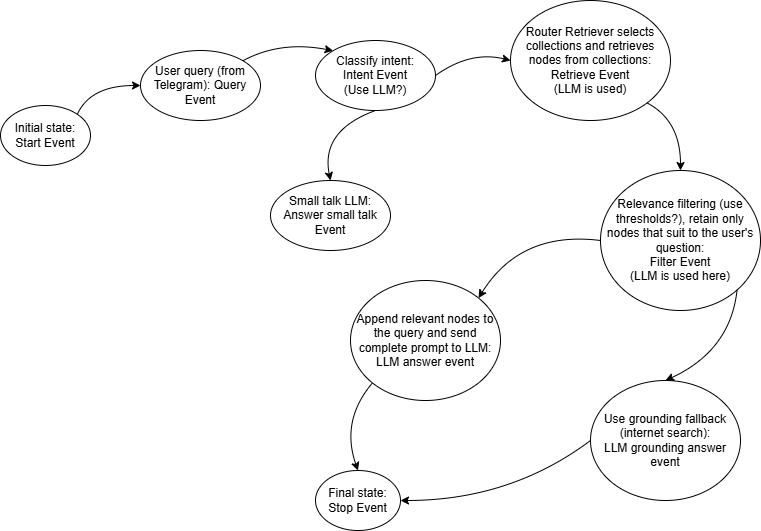

The diagram above was exported from draw.io. Its source (the exported page's mxGraphModel, read from the mxfile embedded in the PNG):
<mxGraphModel dx="1426" dy="743" grid="1" gridSize="10" guides="1" tooltips="1" connect="1" arrows="1" fold="1" page="1" pageScale="1" pageWidth="850" pageHeight="1100" math="0" shadow="0">
  <root>
    <mxCell id="0" />
    <mxCell id="1" parent="0" />
    <mxCell id="kbfx3ay0bZtEV8s4UAew-1" parent="1" style="ellipse;whiteSpace=wrap;html=1;" value="Initial state: Start Event" vertex="1">
      <mxGeometry height="60" width="90" x="10" y="115" as="geometry" />
    </mxCell>
    <mxCell id="kbfx3ay0bZtEV8s4UAew-2" parent="1" style="ellipse;whiteSpace=wrap;html=1;" value="User query (from Telegram): Query Event" vertex="1">
      <mxGeometry height="70" width="120" x="150" y="60" as="geometry" />
    </mxCell>
    <mxCell id="kbfx3ay0bZtEV8s4UAew-5" edge="1" parent="1" source="kbfx3ay0bZtEV8s4UAew-1" style="curved=1;endArrow=classic;html=1;rounded=0;exitX=1;exitY=0;exitDx=0;exitDy=0;entryX=0;entryY=0.5;entryDx=0;entryDy=0;" target="kbfx3ay0bZtEV8s4UAew-2" value="">
      <mxGeometry height="50" relative="1" width="50" as="geometry">
        <Array as="points">
          <mxPoint x="100" y="95" />
        </Array>
        <mxPoint x="270" y="220" as="sourcePoint" />
        <mxPoint x="320" y="170" as="targetPoint" />
      </mxGeometry>
    </mxCell>
    <mxCell id="kbfx3ay0bZtEV8s4UAew-6" parent="1" style="ellipse;whiteSpace=wrap;html=1;" value="Classify intent:&lt;div&gt;Intent Event&lt;/div&gt;&lt;div&gt;(Use LLM?)&lt;/div&gt;" vertex="1">
      <mxGeometry height="70" width="120" x="325" y="50" as="geometry" />
    </mxCell>
    <mxCell id="kbfx3ay0bZtEV8s4UAew-7" edge="1" parent="1" source="kbfx3ay0bZtEV8s4UAew-2" style="curved=1;endArrow=classic;html=1;rounded=0;exitX=1;exitY=0;exitDx=0;exitDy=0;entryX=0;entryY=0;entryDx=0;entryDy=0;" target="kbfx3ay0bZtEV8s4UAew-6" value="">
      <mxGeometry height="50" relative="1" width="50" as="geometry">
        <Array as="points">
          <mxPoint x="290" y="50" />
        </Array>
        <mxPoint x="354" y="194" as="sourcePoint" />
        <mxPoint x="417" y="165" as="targetPoint" />
      </mxGeometry>
    </mxCell>
    <mxCell id="zNDT86AMoVPyF8txO06--1" parent="1" style="ellipse;whiteSpace=wrap;html=1;" value="Small talk LLM:&lt;div&gt;Answer small talk Event&lt;/div&gt;" vertex="1">
      <mxGeometry height="70" width="120" x="280" y="190" as="geometry" />
    </mxCell>
    <mxCell id="zNDT86AMoVPyF8txO06--2" edge="1" parent="1" source="kbfx3ay0bZtEV8s4UAew-6" style="curved=1;endArrow=classic;html=1;rounded=0;exitX=0.5;exitY=1;exitDx=0;exitDy=0;entryX=0.5;entryY=0;entryDx=0;entryDy=0;" target="zNDT86AMoVPyF8txO06--1" value="">
      <mxGeometry height="50" relative="1" width="50" as="geometry">
        <Array as="points">
          <mxPoint x="330" y="140" />
        </Array>
        <mxPoint x="290" y="70" as="sourcePoint" />
        <mxPoint x="379" y="60" as="targetPoint" />
      </mxGeometry>
    </mxCell>
    <mxCell id="zNDT86AMoVPyF8txO06--3" parent="1" style="ellipse;whiteSpace=wrap;html=1;" value="Router Retriever selects collections and retrieves nodes from collections:&lt;div&gt;Retrieve Event&lt;/div&gt;&lt;div&gt;(LLM is used)&lt;/div&gt;" vertex="1">
      <mxGeometry height="120" width="160" x="520" y="10" as="geometry" />
    </mxCell>
    <mxCell id="zNDT86AMoVPyF8txO06--6" edge="1" parent="1" source="kbfx3ay0bZtEV8s4UAew-6" style="curved=1;endArrow=classic;html=1;rounded=0;exitX=1;exitY=0.5;exitDx=0;exitDy=0;entryX=0;entryY=0.5;entryDx=0;entryDy=0;" target="zNDT86AMoVPyF8txO06--3" value="">
      <mxGeometry height="50" relative="1" width="50" as="geometry">
        <Array as="points">
          <mxPoint x="480" y="60" />
        </Array>
        <mxPoint x="395" y="150" as="sourcePoint" />
        <mxPoint x="350" y="220" as="targetPoint" />
      </mxGeometry>
    </mxCell>
    <mxCell id="zNDT86AMoVPyF8txO06--7" parent="1" style="ellipse;whiteSpace=wrap;html=1;" value="Relevance filtering (use thresholds?), retain only nodes that suit to the user's question:&lt;div&gt;Filter Event&lt;/div&gt;&lt;div&gt;(LLM is used here)&lt;/div&gt;" vertex="1">
      <mxGeometry height="140" width="160" x="610" y="180" as="geometry" />
    </mxCell>
    <mxCell id="zNDT86AMoVPyF8txO06--8" edge="1" parent="1" source="zNDT86AMoVPyF8txO06--3" style="curved=1;endArrow=classic;html=1;rounded=0;exitX=1;exitY=1;exitDx=0;exitDy=0;entryX=0.5;entryY=0;entryDx=0;entryDy=0;" target="zNDT86AMoVPyF8txO06--7" value="">
      <mxGeometry height="50" relative="1" width="50" as="geometry">
        <Array as="points">
          <mxPoint x="690" y="130" />
        </Array>
        <mxPoint x="470" y="95" as="sourcePoint" />
        <mxPoint x="545" y="95" as="targetPoint" />
      </mxGeometry>
    </mxCell>
    <mxCell id="zNDT86AMoVPyF8txO06--9" parent="1" style="ellipse;whiteSpace=wrap;html=1;" value="Append relevant nodes to the query and send complete prompt to LLM:&lt;div&gt;LLM answer event&lt;/div&gt;" vertex="1">
      <mxGeometry height="120" width="150" x="360" y="290" as="geometry" />
    </mxCell>
    <mxCell id="zNDT86AMoVPyF8txO06--10" edge="1" parent="1" source="zNDT86AMoVPyF8txO06--7" style="curved=1;endArrow=classic;html=1;rounded=0;exitX=0;exitY=0.5;exitDx=0;exitDy=0;entryX=1;entryY=0;entryDx=0;entryDy=0;" target="zNDT86AMoVPyF8txO06--9" value="">
      <mxGeometry height="50" relative="1" width="50" as="geometry">
        <Array as="points">
          <mxPoint x="530" y="240" />
        </Array>
        <mxPoint x="510" y="224" as="sourcePoint" />
        <mxPoint x="543" y="290" as="targetPoint" />
      </mxGeometry>
    </mxCell>
    <mxCell id="zNDT86AMoVPyF8txO06--11" parent="1" style="ellipse;whiteSpace=wrap;html=1;" value="Use grounding fallback (internet search):&lt;div&gt;LLM grounding answer event&lt;/div&gt;" vertex="1">
      <mxGeometry height="120" width="150" x="600" y="390" as="geometry" />
    </mxCell>
    <mxCell id="zNDT86AMoVPyF8txO06--12" edge="1" parent="1" source="zNDT86AMoVPyF8txO06--7" style="curved=1;endArrow=classic;html=1;rounded=0;exitX=1;exitY=1;exitDx=0;exitDy=0;entryX=0.5;entryY=0;entryDx=0;entryDy=0;" target="zNDT86AMoVPyF8txO06--11" value="">
      <mxGeometry height="50" relative="1" width="50" as="geometry">
        <Array as="points">
          <mxPoint x="740" y="360" />
        </Array>
        <mxPoint x="642" y="270" as="sourcePoint" />
        <mxPoint x="520" y="328" as="targetPoint" />
      </mxGeometry>
    </mxCell>
    <mxCell id="zNDT86AMoVPyF8txO06--13" parent="1" style="ellipse;whiteSpace=wrap;html=1;" value="Final state: Stop Event" vertex="1">
      <mxGeometry height="60" width="85" x="325" y="480" as="geometry" />
    </mxCell>
    <mxCell id="zNDT86AMoVPyF8txO06--14" edge="1" parent="1" source="zNDT86AMoVPyF8txO06--9" style="curved=1;endArrow=classic;html=1;rounded=0;exitX=0;exitY=1;exitDx=0;exitDy=0;entryX=0.5;entryY=0;entryDx=0;entryDy=0;" target="zNDT86AMoVPyF8txO06--13" value="">
      <mxGeometry height="50" relative="1" width="50" as="geometry">
        <Array as="points">
          <mxPoint x="350" y="430" />
        </Array>
        <mxPoint x="342" y="380" as="sourcePoint" />
        <mxPoint x="220" y="438" as="targetPoint" />
      </mxGeometry>
    </mxCell>
    <mxCell id="zNDT86AMoVPyF8txO06--15" edge="1" parent="1" source="zNDT86AMoVPyF8txO06--11" style="curved=1;endArrow=classic;html=1;rounded=0;exitX=0;exitY=0.5;exitDx=0;exitDy=0;entryX=1;entryY=0.5;entryDx=0;entryDy=0;" target="zNDT86AMoVPyF8txO06--13" value="">
      <mxGeometry height="50" relative="1" width="50" as="geometry">
        <Array as="points">
          <mxPoint x="520" y="510" />
        </Array>
        <mxPoint x="622" y="450" as="sourcePoint" />
        <mxPoint x="500" y="508" as="targetPoint" />
      </mxGeometry>
    </mxCell>
  </root>
</mxGraphModel>